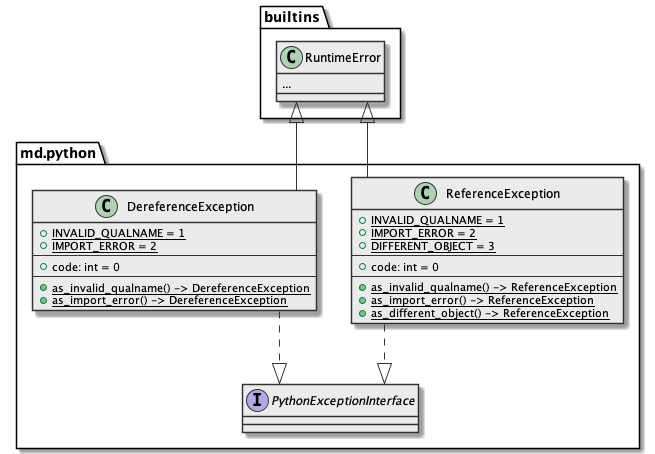

The diagram above was rendered by PlantUML. Its source (embedded in the PNG):
@startuml

skinparam class {
  BackgroundColor #ebebeb
  ArrowColor      #333
  BorderColor     #333
}

skinparam lineType ortho

package builtins {
  class RuntimeError {
    ...
  }
}

package md.python {
  interface PythonExceptionInterface {}

  class ReferenceException extends RuntimeError {
    + {static} INVALID_QUALNAME = 1
    + {static} IMPORT_ERROR = 2
    + {static} DIFFERENT_OBJECT = 3
    ---
    + code: int = 0
    ---
    + {static} as_invalid_qualname() -> ReferenceException
    + {static} as_import_error() -> ReferenceException
    + {static} as_different_object() -> ReferenceException
  }

  class DereferenceException extends RuntimeError {
    + {static} INVALID_QUALNAME = 1
    + {static} IMPORT_ERROR = 2
    ---
    + code: int = 0
    ---
    + {static} as_invalid_qualname() -> DereferenceException
    + {static} as_import_error() -> DereferenceException
  }

  ReferenceException ..|> PythonExceptionInterface
  DereferenceException ..|> PythonExceptionInterface
}
@enduml